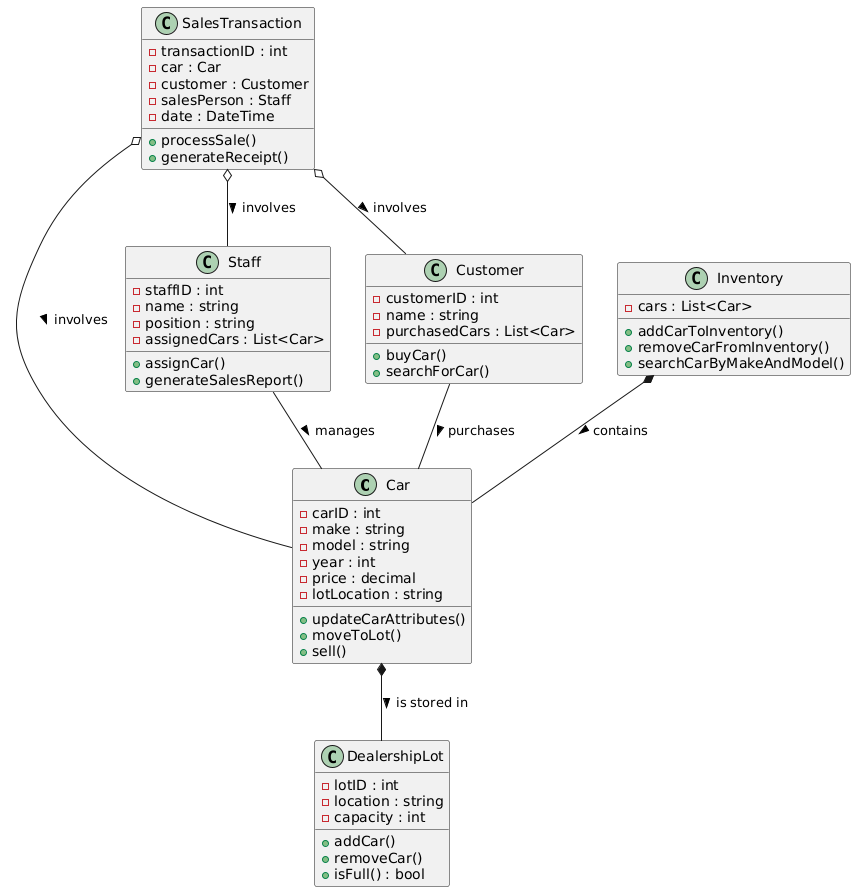

The diagram above was rendered by PlantUML. Its source (embedded in the PNG):
@startuml
class Car {
  -carID : int
  -make : string
  -model : string
  -year : int
  -price : decimal
  -lotLocation : string
  +updateCarAttributes()
  +moveToLot()
  +sell()
}

class DealershipLot {
  -lotID : int
  -location : string
  -capacity : int
  +addCar()
  +removeCar()
  +isFull() : bool
}

class Staff {
  -staffID : int
  -name : string
  -position : string
  -assignedCars : List<Car>
  +assignCar()
  +generateSalesReport()
}

class Customer {
  -customerID : int
  -name : string
  -purchasedCars : List<Car>
  +buyCar()
  +searchForCar()
}

class SalesTransaction {
  -transactionID : int
  -car : Car
  -customer : Customer
  -salesPerson : Staff
  -date : DateTime
  +processSale()
  +generateReceipt()
}

class Inventory {
  -cars : List<Car>
  +addCarToInventory()
  +removeCarFromInventory()
  +searchCarByMakeAndModel()
}

Car *-- DealershipLot : is stored in >
Staff -- Car : manages >
Customer -- Car : purchases >
SalesTransaction o-- Car : involves >
SalesTransaction o-- Customer : involves >
SalesTransaction o-- Staff : involves >
Inventory *-- Car : contains >
@enduml